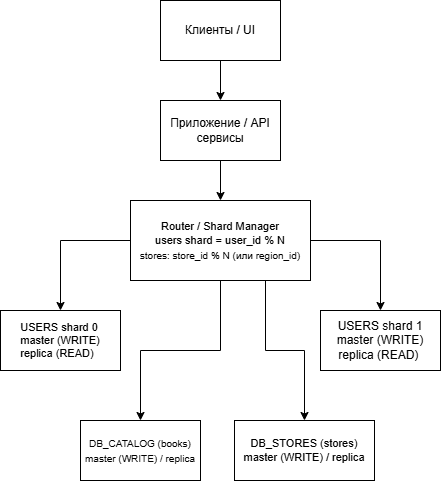

The diagram above was exported from draw.io. Its source (the exported page's mxGraphModel, read from the mxfile embedded in the PNG):
<mxGraphModel dx="1381" dy="790" grid="1" gridSize="10" guides="1" tooltips="1" connect="1" arrows="1" fold="1" page="1" pageScale="1" pageWidth="827" pageHeight="1169" math="0" shadow="0">
  <root>
    <mxCell id="0" />
    <mxCell id="1" parent="0" />
    <mxCell id="oFR4TIyPflbjceGU47eC-1" parent="1" style="rounded=0;whiteSpace=wrap;html=1;align=center;" value="Клиенты / UI" vertex="1">
      <mxGeometry height="60" width="120" x="340" y="40" as="geometry" />
    </mxCell>
    <mxCell id="oFR4TIyPflbjceGU47eC-2" parent="1" style="rounded=0;whiteSpace=wrap;html=1;" value="Приложение / API сервисы" vertex="1">
      <mxGeometry height="60" width="120" x="340" y="140" as="geometry" />
    </mxCell>
    <mxCell id="oFR4TIyPflbjceGU47eC-18" edge="1" parent="1" source="oFR4TIyPflbjceGU47eC-3" style="edgeStyle=orthogonalEdgeStyle;rounded=0;orthogonalLoop=1;jettySize=auto;html=1;exitX=0.5;exitY=1;exitDx=0;exitDy=0;entryX=0.5;entryY=0;entryDx=0;entryDy=0;" target="oFR4TIyPflbjceGU47eC-7">
      <mxGeometry relative="1" as="geometry" />
    </mxCell>
    <mxCell id="oFR4TIyPflbjceGU47eC-19" edge="1" parent="1" source="oFR4TIyPflbjceGU47eC-3" style="edgeStyle=orthogonalEdgeStyle;rounded=0;orthogonalLoop=1;jettySize=auto;html=1;exitX=0.75;exitY=1;exitDx=0;exitDy=0;" target="oFR4TIyPflbjceGU47eC-6">
      <mxGeometry relative="1" as="geometry" />
    </mxCell>
    <mxCell id="oFR4TIyPflbjceGU47eC-20" edge="1" parent="1" source="oFR4TIyPflbjceGU47eC-3" style="edgeStyle=orthogonalEdgeStyle;rounded=0;orthogonalLoop=1;jettySize=auto;html=1;exitX=1;exitY=0.5;exitDx=0;exitDy=0;entryX=0.5;entryY=0;entryDx=0;entryDy=0;" target="oFR4TIyPflbjceGU47eC-5">
      <mxGeometry relative="1" as="geometry" />
    </mxCell>
    <mxCell id="oFR4TIyPflbjceGU47eC-21" edge="1" parent="1" source="oFR4TIyPflbjceGU47eC-3" style="edgeStyle=orthogonalEdgeStyle;rounded=0;orthogonalLoop=1;jettySize=auto;html=1;exitX=0;exitY=0.5;exitDx=0;exitDy=0;" target="oFR4TIyPflbjceGU47eC-4">
      <mxGeometry relative="1" as="geometry" />
    </mxCell>
    <mxCell id="oFR4TIyPflbjceGU47eC-3" parent="1" style="rounded=0;whiteSpace=wrap;html=1;" value="&lt;font style=&quot;font-size: 11px;&quot;&gt;Router / Shard Manager&lt;/font&gt;&lt;div&gt;&lt;font style=&quot;font-size: 11px;&quot;&gt;users shard = user_id % N&lt;/font&gt;&lt;/div&gt;&lt;div&gt;&lt;font style=&quot;font-size: 10px;&quot;&gt;stores: store_id % N (или region_id)&lt;/font&gt;&lt;/div&gt;" vertex="1">
      <mxGeometry height="80" width="180" x="310" y="240" as="geometry" />
    </mxCell>
    <mxCell id="oFR4TIyPflbjceGU47eC-4" parent="1" style="rounded=0;whiteSpace=wrap;html=1;fontSize=11;" value="&lt;div style=&quot;text-align: justify;&quot;&gt;&lt;span style=&quot;background-color: transparent; color: light-dark(rgb(0, 0, 0), rgb(255, 255, 255));&quot;&gt;USERS shard 0&lt;/span&gt;&lt;/div&gt;&lt;div style=&quot;text-align: justify;&quot;&gt;master (W&lt;span style=&quot;background-color: transparent; color: light-dark(rgb(0, 0, 0), rgb(255, 255, 255));&quot;&gt;RITE)&lt;/span&gt;&lt;/div&gt;&lt;div style=&quot;text-align: justify;&quot;&gt;&lt;span style=&quot;background-color: transparent;&quot;&gt;replica (READ)&lt;/span&gt;&lt;/div&gt;" vertex="1">
      <mxGeometry height="60" width="120" x="180" y="350" as="geometry" />
    </mxCell>
    <mxCell id="oFR4TIyPflbjceGU47eC-5" parent="1" style="rounded=0;whiteSpace=wrap;html=1;" value="USERS shard 1&lt;div&gt;master (WRITE)&lt;/div&gt;&lt;div&gt;replica (READ)&amp;nbsp;&lt;/div&gt;" vertex="1">
      <mxGeometry height="60" width="120" x="500" y="350" as="geometry" />
    </mxCell>
    <mxCell id="oFR4TIyPflbjceGU47eC-6" parent="1" style="rounded=0;whiteSpace=wrap;html=1;fontSize=11;" value="DB_STORES (stores)&lt;div&gt;master (WRITE) / replica&lt;/div&gt;" vertex="1">
      <mxGeometry height="60" width="140" x="414" y="460" as="geometry" />
    </mxCell>
    <mxCell id="oFR4TIyPflbjceGU47eC-7" parent="1" style="rounded=0;whiteSpace=wrap;html=1;" value="&lt;font style=&quot;font-size: 10px;&quot;&gt;DB_CATALOG (books)&lt;/font&gt;&lt;div&gt;&lt;font style=&quot;&quot;&gt;&lt;span style=&quot;font-size: 10px;&quot;&gt;master (WRITE) / replica&lt;/span&gt;&lt;/font&gt;&lt;/div&gt;" vertex="1">
      <mxGeometry height="60" width="120" x="260" y="460" as="geometry" />
    </mxCell>
    <mxCell id="oFR4TIyPflbjceGU47eC-11" edge="1" parent="1" source="oFR4TIyPflbjceGU47eC-1" style="endArrow=classic;html=1;rounded=0;exitX=0.5;exitY=1;exitDx=0;exitDy=0;entryX=0.5;entryY=0;entryDx=0;entryDy=0;" target="oFR4TIyPflbjceGU47eC-2" value="">
      <mxGeometry height="50" relative="1" width="50" as="geometry">
        <mxPoint x="390" y="430" as="sourcePoint" />
        <mxPoint x="400" y="380" as="targetPoint" />
      </mxGeometry>
    </mxCell>
    <mxCell id="oFR4TIyPflbjceGU47eC-12" edge="1" parent="1" source="oFR4TIyPflbjceGU47eC-2" style="endArrow=classic;html=1;rounded=0;exitX=0.5;exitY=1;exitDx=0;exitDy=0;entryX=0.5;entryY=0;entryDx=0;entryDy=0;" target="oFR4TIyPflbjceGU47eC-3" value="">
      <mxGeometry height="50" relative="1" width="50" as="geometry">
        <mxPoint x="390" y="430" as="sourcePoint" />
        <mxPoint x="440" y="380" as="targetPoint" />
      </mxGeometry>
    </mxCell>
  </root>
</mxGraphModel>